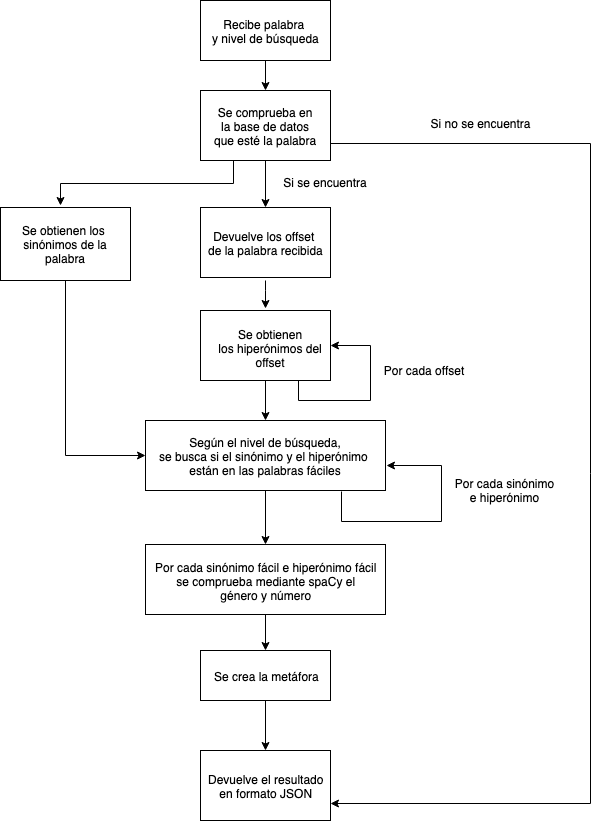

The diagram above was exported from draw.io. Its source (the exported page's mxGraphModel, read from the mxfile embedded in the PNG):
<mxGraphModel dx="1398" dy="746" grid="1" gridSize="10" guides="1" tooltips="1" connect="1" arrows="1" fold="1" page="1" pageScale="1" pageWidth="827" pageHeight="1169" math="0" shadow="0">
  <root>
    <mxCell id="0" />
    <mxCell id="1" parent="0" />
    <mxCell id="jy2yQM-zfaUnXYxPazea-1" value="" style="rounded=0;whiteSpace=wrap;html=1;" vertex="1" parent="1">
      <mxGeometry x="360" y="40" width="130" height="60" as="geometry" />
    </mxCell>
    <mxCell id="jy2yQM-zfaUnXYxPazea-2" style="edgeStyle=orthogonalEdgeStyle;rounded=0;orthogonalLoop=1;jettySize=auto;html=1;entryX=0.5;entryY=0;entryDx=0;entryDy=0;exitX=0.5;exitY=1;exitDx=0;exitDy=0;" edge="1" parent="1" source="jy2yQM-zfaUnXYxPazea-1" target="jy2yQM-zfaUnXYxPazea-4">
      <mxGeometry relative="1" as="geometry">
        <mxPoint x="425" y="110" as="sourcePoint" />
      </mxGeometry>
    </mxCell>
    <mxCell id="jy2yQM-zfaUnXYxPazea-3" value="Recibe palabra&amp;nbsp;&lt;br&gt;y nivel de búsqueda&lt;br&gt;" style="text;html=1;resizable=0;points=[];autosize=1;align=center;verticalAlign=top;spacingTop=-4;" vertex="1" parent="1">
      <mxGeometry x="365" y="55" width="120" height="30" as="geometry" />
    </mxCell>
    <mxCell id="jy2yQM-zfaUnXYxPazea-25" style="edgeStyle=orthogonalEdgeStyle;rounded=0;orthogonalLoop=1;jettySize=auto;html=1;exitX=0.25;exitY=1;exitDx=0;exitDy=0;" edge="1" parent="1" source="jy2yQM-zfaUnXYxPazea-4">
      <mxGeometry relative="1" as="geometry">
        <mxPoint x="220" y="245" as="targetPoint" />
      </mxGeometry>
    </mxCell>
    <mxCell id="jy2yQM-zfaUnXYxPazea-4" value="" style="rounded=0;whiteSpace=wrap;html=1;" vertex="1" parent="1">
      <mxGeometry x="360" y="130" width="130" height="70" as="geometry" />
    </mxCell>
    <mxCell id="jy2yQM-zfaUnXYxPazea-24" style="edgeStyle=orthogonalEdgeStyle;rounded=0;orthogonalLoop=1;jettySize=auto;html=1;entryX=0.5;entryY=0;entryDx=0;entryDy=0;" edge="1" parent="1" target="jy2yQM-zfaUnXYxPazea-6">
      <mxGeometry relative="1" as="geometry">
        <mxPoint x="425" y="200" as="sourcePoint" />
      </mxGeometry>
    </mxCell>
    <mxCell id="jy2yQM-zfaUnXYxPazea-5" value="Se comprueba en&lt;br&gt;&amp;nbsp;la base de datos &lt;br&gt;que esté la palabra&lt;br&gt;" style="text;html=1;resizable=0;points=[];autosize=1;align=center;verticalAlign=top;spacingTop=-4;" vertex="1" parent="1">
      <mxGeometry x="365" y="143" width="120" height="40" as="geometry" />
    </mxCell>
    <mxCell id="jy2yQM-zfaUnXYxPazea-6" value="" style="rounded=0;whiteSpace=wrap;html=1;" vertex="1" parent="1">
      <mxGeometry x="360" y="247" width="130" height="70" as="geometry" />
    </mxCell>
    <mxCell id="jy2yQM-zfaUnXYxPazea-7" style="edgeStyle=orthogonalEdgeStyle;rounded=0;orthogonalLoop=1;jettySize=auto;html=1;" edge="1" parent="1">
      <mxGeometry relative="1" as="geometry">
        <mxPoint x="425" y="320" as="sourcePoint" />
        <mxPoint x="425" y="348" as="targetPoint" />
        <Array as="points">
          <mxPoint x="425" y="330" />
          <mxPoint x="425" y="330" />
        </Array>
      </mxGeometry>
    </mxCell>
    <mxCell id="jy2yQM-zfaUnXYxPazea-8" value="Devuelve los offset&amp;nbsp;&lt;br&gt;de la palabra recibida&lt;br&gt;" style="text;html=1;resizable=0;points=[];autosize=1;align=center;verticalAlign=top;spacingTop=-4;" vertex="1" parent="1">
      <mxGeometry x="360" y="267" width="130" height="30" as="geometry" />
    </mxCell>
    <mxCell id="jy2yQM-zfaUnXYxPazea-9" value="Si se encuentra" style="text;html=1;strokeColor=none;fillColor=none;align=center;verticalAlign=middle;whiteSpace=wrap;rounded=0;" vertex="1" parent="1">
      <mxGeometry x="435" y="212" width="100" height="20" as="geometry" />
    </mxCell>
    <mxCell id="jy2yQM-zfaUnXYxPazea-10" style="edgeStyle=orthogonalEdgeStyle;rounded=0;orthogonalLoop=1;jettySize=auto;html=1;exitX=0.5;exitY=1;exitDx=0;exitDy=0;entryX=0.5;entryY=0;entryDx=0;entryDy=0;" edge="1" parent="1" source="jy2yQM-zfaUnXYxPazea-11" target="jy2yQM-zfaUnXYxPazea-16">
      <mxGeometry relative="1" as="geometry" />
    </mxCell>
    <mxCell id="jy2yQM-zfaUnXYxPazea-11" value="" style="rounded=0;whiteSpace=wrap;html=1;" vertex="1" parent="1">
      <mxGeometry x="360" y="350" width="130" height="70" as="geometry" />
    </mxCell>
    <mxCell id="jy2yQM-zfaUnXYxPazea-12" value="Se obtienen&lt;br&gt;&amp;nbsp;los hiperónimos del&amp;nbsp;&lt;br&gt;offset&lt;br&gt;" style="text;html=1;resizable=0;points=[];autosize=1;align=center;verticalAlign=top;spacingTop=-4;" vertex="1" parent="1">
      <mxGeometry x="365" y="365" width="130" height="40" as="geometry" />
    </mxCell>
    <mxCell id="jy2yQM-zfaUnXYxPazea-13" style="edgeStyle=orthogonalEdgeStyle;rounded=0;orthogonalLoop=1;jettySize=auto;html=1;exitX=0.75;exitY=1;exitDx=0;exitDy=0;entryX=1;entryY=0.5;entryDx=0;entryDy=0;" edge="1" parent="1" source="jy2yQM-zfaUnXYxPazea-11" target="jy2yQM-zfaUnXYxPazea-11">
      <mxGeometry relative="1" as="geometry">
        <Array as="points">
          <mxPoint x="458" y="440" />
          <mxPoint x="530" y="440" />
          <mxPoint x="530" y="385" />
        </Array>
      </mxGeometry>
    </mxCell>
    <mxCell id="jy2yQM-zfaUnXYxPazea-14" value="Por cada offset" style="text;html=1;strokeColor=none;fillColor=none;align=center;verticalAlign=middle;whiteSpace=wrap;rounded=0;" vertex="1" parent="1">
      <mxGeometry x="533" y="400" width="100" height="20" as="geometry" />
    </mxCell>
    <mxCell id="jy2yQM-zfaUnXYxPazea-33" style="edgeStyle=orthogonalEdgeStyle;rounded=0;orthogonalLoop=1;jettySize=auto;html=1;exitX=0.5;exitY=1;exitDx=0;exitDy=0;entryX=0.5;entryY=0;entryDx=0;entryDy=0;" edge="1" parent="1" source="jy2yQM-zfaUnXYxPazea-16" target="jy2yQM-zfaUnXYxPazea-30">
      <mxGeometry relative="1" as="geometry" />
    </mxCell>
    <mxCell id="jy2yQM-zfaUnXYxPazea-16" value="" style="rounded=0;whiteSpace=wrap;html=1;" vertex="1" parent="1">
      <mxGeometry x="305" y="460" width="240" height="70" as="geometry" />
    </mxCell>
    <mxCell id="jy2yQM-zfaUnXYxPazea-17" value="" style="rounded=0;whiteSpace=wrap;html=1;" vertex="1" parent="1">
      <mxGeometry x="360" y="790" width="130" height="70" as="geometry" />
    </mxCell>
    <mxCell id="jy2yQM-zfaUnXYxPazea-18" value="Según el nivel de búsqueda,&lt;br&gt;se busca si el sinónimo y el hiperónimo &lt;br&gt;están en las palabras fáciles&lt;br&gt;" style="text;html=1;resizable=0;points=[];autosize=1;align=center;verticalAlign=top;spacingTop=-4;" vertex="1" parent="1">
      <mxGeometry x="310" y="473" width="230" height="40" as="geometry" />
    </mxCell>
    <mxCell id="jy2yQM-zfaUnXYxPazea-19" value="Devuelve el resultado&lt;br&gt;en formato JSON&lt;br&gt;" style="text;html=1;resizable=0;points=[];autosize=1;align=center;verticalAlign=top;spacingTop=-4;" vertex="1" parent="1">
      <mxGeometry x="360" y="810" width="130" height="30" as="geometry" />
    </mxCell>
    <mxCell id="jy2yQM-zfaUnXYxPazea-20" value="Por cada sinónimo&lt;br&gt;e hiperónimo" style="text;html=1;strokeColor=none;fillColor=none;align=center;verticalAlign=middle;whiteSpace=wrap;rounded=0;" vertex="1" parent="1">
      <mxGeometry x="605" y="520" width="117" height="20" as="geometry" />
    </mxCell>
    <mxCell id="jy2yQM-zfaUnXYxPazea-21" style="edgeStyle=orthogonalEdgeStyle;rounded=0;orthogonalLoop=1;jettySize=auto;html=1;entryX=1;entryY=0.629;entryDx=0;entryDy=0;entryPerimeter=0;" edge="1" parent="1">
      <mxGeometry relative="1" as="geometry">
        <mxPoint x="501" y="531" as="sourcePoint" />
        <mxPoint x="546" y="505" as="targetPoint" />
        <Array as="points">
          <mxPoint x="500.5" y="561" />
          <mxPoint x="600.5" y="561" />
          <mxPoint x="600.5" y="505" />
        </Array>
      </mxGeometry>
    </mxCell>
    <mxCell id="jy2yQM-zfaUnXYxPazea-22" style="edgeStyle=orthogonalEdgeStyle;rounded=0;orthogonalLoop=1;jettySize=auto;html=1;exitX=1;exitY=0.75;exitDx=0;exitDy=0;entryX=1;entryY=0.75;entryDx=0;entryDy=0;" edge="1" parent="1" source="jy2yQM-zfaUnXYxPazea-4" target="jy2yQM-zfaUnXYxPazea-17">
      <mxGeometry relative="1" as="geometry">
        <mxPoint x="801.5" y="640" as="targetPoint" />
        <mxPoint x="802.5" y="183" as="sourcePoint" />
        <Array as="points">
          <mxPoint x="750" y="183" />
          <mxPoint x="750" y="843" />
        </Array>
      </mxGeometry>
    </mxCell>
    <mxCell id="jy2yQM-zfaUnXYxPazea-23" value="Si no se encuentra" style="text;html=1;strokeColor=none;fillColor=none;align=center;verticalAlign=middle;whiteSpace=wrap;rounded=0;" vertex="1" parent="1">
      <mxGeometry x="583" y="153" width="115" height="20" as="geometry" />
    </mxCell>
    <mxCell id="jy2yQM-zfaUnXYxPazea-29" value="" style="edgeStyle=orthogonalEdgeStyle;rounded=0;orthogonalLoop=1;jettySize=auto;html=1;entryX=0;entryY=0.5;entryDx=0;entryDy=0;" edge="1" parent="1" source="jy2yQM-zfaUnXYxPazea-26" target="jy2yQM-zfaUnXYxPazea-16">
      <mxGeometry relative="1" as="geometry">
        <mxPoint x="225" y="400" as="targetPoint" />
        <Array as="points">
          <mxPoint x="225" y="495" />
        </Array>
      </mxGeometry>
    </mxCell>
    <mxCell id="jy2yQM-zfaUnXYxPazea-26" value="" style="rounded=0;whiteSpace=wrap;html=1;" vertex="1" parent="1">
      <mxGeometry x="160" y="247" width="130" height="73" as="geometry" />
    </mxCell>
    <mxCell id="jy2yQM-zfaUnXYxPazea-27" value="Se obtienen los&amp;nbsp;&lt;br&gt;sinónimos de la&lt;br&gt;palabra&lt;br&gt;" style="text;html=1;resizable=0;points=[];autosize=1;align=center;verticalAlign=top;spacingTop=-4;" vertex="1" parent="1">
      <mxGeometry x="175" y="261" width="100" height="40" as="geometry" />
    </mxCell>
    <mxCell id="jy2yQM-zfaUnXYxPazea-36" style="edgeStyle=orthogonalEdgeStyle;rounded=0;orthogonalLoop=1;jettySize=auto;html=1;exitX=0.5;exitY=1;exitDx=0;exitDy=0;entryX=0.5;entryY=0;entryDx=0;entryDy=0;" edge="1" parent="1" source="jy2yQM-zfaUnXYxPazea-30" target="jy2yQM-zfaUnXYxPazea-34">
      <mxGeometry relative="1" as="geometry" />
    </mxCell>
    <mxCell id="jy2yQM-zfaUnXYxPazea-30" value="" style="rounded=0;whiteSpace=wrap;html=1;" vertex="1" parent="1">
      <mxGeometry x="305" y="584" width="240" height="70" as="geometry" />
    </mxCell>
    <mxCell id="jy2yQM-zfaUnXYxPazea-31" value="Por cada sinónimo fácil e hiperónimo fácil&lt;br&gt;se comprueba mediante spaCy el&lt;br&gt;género y número&lt;br&gt;" style="text;html=1;resizable=0;points=[];autosize=1;align=center;verticalAlign=top;spacingTop=-4;" vertex="1" parent="1">
      <mxGeometry x="305" y="598" width="240" height="40" as="geometry" />
    </mxCell>
    <mxCell id="jy2yQM-zfaUnXYxPazea-38" value="" style="edgeStyle=orthogonalEdgeStyle;rounded=0;orthogonalLoop=1;jettySize=auto;html=1;" edge="1" parent="1" source="jy2yQM-zfaUnXYxPazea-34" target="jy2yQM-zfaUnXYxPazea-17">
      <mxGeometry relative="1" as="geometry" />
    </mxCell>
    <mxCell id="jy2yQM-zfaUnXYxPazea-34" value="" style="rounded=0;whiteSpace=wrap;html=1;" vertex="1" parent="1">
      <mxGeometry x="360" y="690" width="130" height="50" as="geometry" />
    </mxCell>
    <mxCell id="jy2yQM-zfaUnXYxPazea-37" value="Se crea la metáfora&lt;br&gt;" style="text;html=1;resizable=0;points=[];autosize=1;align=center;verticalAlign=top;spacingTop=-4;" vertex="1" parent="1">
      <mxGeometry x="366" y="706.5" width="120" height="20" as="geometry" />
    </mxCell>
  </root>
</mxGraphModel>